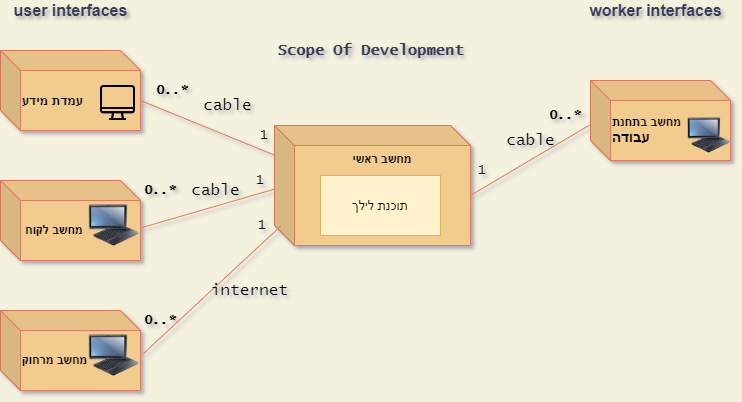

The diagram above was exported from draw.io. Its source (the exported page's mxGraphModel, read from the mxfile embedded in the PNG):
<mxGraphModel dx="744" dy="422" grid="1" gridSize="10" guides="1" tooltips="1" connect="1" arrows="1" fold="1" page="1" pageScale="1" pageWidth="827" pageHeight="1169" background="#F4F1DE" math="0" shadow="1">
  <root>
    <mxCell id="0" />
    <mxCell id="1" parent="0" />
    <mxCell id="06VXT5aM1KCDwKoj8Ds1-5" value="&lt;b&gt;&lt;font color=&quot;#000000&quot;&gt;מחשב מרחוק&lt;/font&gt;&lt;/b&gt;" style="shape=cube;whiteSpace=wrap;html=1;boundedLbl=1;backgroundOutline=1;darkOpacity=0.05;darkOpacity2=0.1;rounded=0;fillColor=#F2CC8F;strokeColor=#E07A5F;fontColor=#393C56;align=left;" parent="1" vertex="1">
      <mxGeometry x="210" y="440" width="140" height="80" as="geometry" />
    </mxCell>
    <mxCell id="06VXT5aM1KCDwKoj8Ds1-6" value="&lt;b&gt;&lt;font color=&quot;#000000&quot;&gt;מחשב בתחנת&lt;br&gt;&lt;/font&gt;&lt;span lang=&quot;HE&quot; dir=&quot;RTL&quot; style=&quot;font-size: 11.0pt ; line-height: 107% ; font-family: &amp;#34;arial&amp;#34; , sans-serif&quot;&gt;&lt;font color=&quot;#000000&quot;&gt;עבודה&lt;/font&gt;&lt;/span&gt;&lt;font color=&quot;#000000&quot;&gt;&lt;br&gt;&lt;/font&gt;&lt;/b&gt;" style="shape=cube;whiteSpace=wrap;html=1;boundedLbl=1;backgroundOutline=1;darkOpacity=0.05;darkOpacity2=0.1;rounded=0;fillColor=#F2CC8F;strokeColor=#E07A5F;fontColor=#393C56;align=left;" parent="1" vertex="1">
      <mxGeometry x="800" y="210" width="140" height="80" as="geometry" />
    </mxCell>
    <mxCell id="06VXT5aM1KCDwKoj8Ds1-7" value="&lt;font color=&quot;#000000&quot;&gt;&lt;b&gt;מחשב ראשי&lt;/b&gt;&lt;/font&gt;" style="shape=cube;whiteSpace=wrap;html=1;boundedLbl=1;backgroundOutline=1;darkOpacity=0.05;darkOpacity2=0.1;rounded=0;fillColor=#F2CC8F;strokeColor=#E07A5F;fontColor=#393C56;size=20;horizontal=1;verticalAlign=top;" parent="1" vertex="1">
      <mxGeometry x="484" y="255" width="196" height="120" as="geometry" />
    </mxCell>
    <mxCell id="06VXT5aM1KCDwKoj8Ds1-8" value="&lt;b&gt;&lt;font style=&quot;font-size: 13px&quot; color=&quot;#000000&quot;&gt;עמדת מידע&lt;/font&gt;&lt;/b&gt;" style="shape=cube;whiteSpace=wrap;html=1;boundedLbl=1;backgroundOutline=1;darkOpacity=0.05;darkOpacity2=0.1;rounded=0;fillColor=#F2CC8F;strokeColor=#E07A5F;fontColor=#393C56;align=left;" parent="1" vertex="1">
      <mxGeometry x="210" y="180" width="140" height="80" as="geometry" />
    </mxCell>
    <mxCell id="06VXT5aM1KCDwKoj8Ds1-15" value="user interfaces" style="text;html=1;align=center;verticalAlign=middle;resizable=0;points=[];autosize=1;strokeColor=none;fillColor=none;fontFamily=Helvetica;rounded=0;fontColor=#393C56;fontStyle=1;fontSize=16;" parent="1" vertex="1">
      <mxGeometry x="215" y="130" width="130" height="20" as="geometry" />
    </mxCell>
    <mxCell id="06VXT5aM1KCDwKoj8Ds1-17" value="Scope Of Development" style="text;html=1;align=center;verticalAlign=middle;resizable=0;points=[];autosize=1;strokeColor=none;fillColor=none;fontFamily=Lucida Console;rounded=0;fontColor=#393C56;fontStyle=1;fontSize=15;" parent="1" vertex="1">
      <mxGeometry x="480" y="170" width="200" height="20" as="geometry" />
    </mxCell>
    <mxCell id="06VXT5aM1KCDwKoj8Ds1-18" value="" style="shape=image;html=1;verticalAlign=top;verticalLabelPosition=bottom;labelBackgroundColor=#ffffff;imageAspect=0;aspect=fixed;image=https://cdn1.iconfinder.com/data/icons/100-basic-for-user-interface/32/29-Screen-128.png;rounded=0;sketch=0;fontColor=#393C56;strokeColor=#E07A5F;fillColor=#F2CC8F;" parent="1" vertex="1">
      <mxGeometry x="310" y="215" width="35" height="35" as="geometry" />
    </mxCell>
    <mxCell id="06VXT5aM1KCDwKoj8Ds1-20" value="" style="image;html=1;image=img/lib/clip_art/computers/Fujitsu_Tablet_128x128.png;rounded=0;sketch=0;fontSize=13;fontColor=#000000;strokeColor=#E07A5F;fillColor=#F2CC8F;" parent="1" vertex="1">
      <mxGeometry x="897.5" y="225" width="42.5" height="80" as="geometry" />
    </mxCell>
    <mxCell id="06VXT5aM1KCDwKoj8Ds1-22" value="" style="image;html=1;image=img/lib/clip_art/computers/Fujitsu_Tablet_128x128.png;rounded=0;sketch=0;fontSize=13;fontColor=#000000;strokeColor=#E07A5F;fillColor=#F2CC8F;" parent="1" vertex="1">
      <mxGeometry x="298.75" y="460" width="50" height="50" as="geometry" />
    </mxCell>
    <mxCell id="06VXT5aM1KCDwKoj8Ds1-23" value="" style="endArrow=none;html=1;rounded=1;sketch=0;fontSize=13;fontColor=#000000;strokeColor=#E07A5F;fillColor=#F2CC8F;curved=0;exitX=0;exitY=0;exitDx=140;exitDy=50;exitPerimeter=0;" parent="1" source="06VXT5aM1KCDwKoj8Ds1-8" edge="1">
      <mxGeometry width="50" height="50" relative="1" as="geometry">
        <mxPoint x="520" y="325" as="sourcePoint" />
        <mxPoint x="485" y="285" as="targetPoint" />
        <Array as="points" />
      </mxGeometry>
    </mxCell>
    <mxCell id="06VXT5aM1KCDwKoj8Ds1-24" value="" style="endArrow=none;html=1;rounded=1;sketch=0;fontSize=13;fontColor=#000000;strokeColor=#E07A5F;fillColor=#F2CC8F;curved=0;entryX=0;entryY=0;entryDx=196;entryDy=70;entryPerimeter=0;exitX=0.994;exitY=0.958;exitDx=0;exitDy=0;exitPerimeter=0;" parent="1" source="06VXT5aM1KCDwKoj8Ds1-38" target="06VXT5aM1KCDwKoj8Ds1-7" edge="1">
      <mxGeometry width="50" height="50" relative="1" as="geometry">
        <mxPoint x="400" y="320" as="sourcePoint" />
        <mxPoint x="450" y="270" as="targetPoint" />
      </mxGeometry>
    </mxCell>
    <mxCell id="06VXT5aM1KCDwKoj8Ds1-30" value="" style="endArrow=none;html=1;rounded=1;sketch=0;fontSize=13;fontColor=#000000;strokeColor=#E07A5F;fillColor=#F2CC8F;curved=0;exitX=1.021;exitY=0.538;exitDx=0;exitDy=0;exitPerimeter=0;entryX=0.032;entryY=0.838;entryDx=0;entryDy=0;entryPerimeter=0;" parent="1" source="06VXT5aM1KCDwKoj8Ds1-5" target="06VXT5aM1KCDwKoj8Ds1-7" edge="1">
      <mxGeometry width="50" height="50" relative="1" as="geometry">
        <mxPoint x="520" y="325" as="sourcePoint" />
        <mxPoint x="570" y="275" as="targetPoint" />
      </mxGeometry>
    </mxCell>
    <mxCell id="06VXT5aM1KCDwKoj8Ds1-31" value="תוכנת לילך" style="rounded=0;whiteSpace=wrap;html=1;sketch=0;fontSize=13;fillColor=#fff2cc;strokeColor=#d6b656;" parent="1" vertex="1">
      <mxGeometry x="530" y="305" width="120" height="60" as="geometry" />
    </mxCell>
    <mxCell id="06VXT5aM1KCDwKoj8Ds1-34" value="internet" style="text;html=1;align=center;verticalAlign=middle;resizable=0;points=[];autosize=1;strokeColor=none;fillColor=none;fontSize=16;fontFamily=Lucida Console;fontColor=#000000;" parent="1" vertex="1">
      <mxGeometry x="414" y="410" width="90" height="20" as="geometry" />
    </mxCell>
    <mxCell id="06VXT5aM1KCDwKoj8Ds1-35" value="cable" style="text;html=1;align=center;verticalAlign=middle;resizable=0;points=[];autosize=1;strokeColor=none;fillColor=none;fontSize=16;fontFamily=Lucida Console;fontColor=#000000;" parent="1" vertex="1">
      <mxGeometry x="710" y="260" width="60" height="20" as="geometry" />
    </mxCell>
    <mxCell id="06VXT5aM1KCDwKoj8Ds1-36" value="cable" style="text;html=1;align=center;verticalAlign=middle;resizable=0;points=[];autosize=1;strokeColor=none;fillColor=none;fontSize=16;fontFamily=Lucida Console;fontColor=#000000;" parent="1" vertex="1">
      <mxGeometry x="407" y="225" width="60" height="20" as="geometry" />
    </mxCell>
    <mxCell id="06VXT5aM1KCDwKoj8Ds1-37" value="0..*" style="text;html=1;align=center;verticalAlign=middle;resizable=0;points=[];autosize=1;strokeColor=none;fillColor=none;fontSize=13;fontFamily=Lucida Console;fontColor=#000000;fontStyle=1" parent="1" vertex="1">
      <mxGeometry x="357" y="210" width="50" height="20" as="geometry" />
    </mxCell>
    <mxCell id="06VXT5aM1KCDwKoj8Ds1-38" value="0..*" style="text;html=1;align=center;verticalAlign=middle;resizable=0;points=[];autosize=1;strokeColor=none;fillColor=none;fontSize=13;fontFamily=Lucida Console;fontColor=#000000;fontStyle=1" parent="1" vertex="1">
      <mxGeometry x="750" y="235" width="50" height="20" as="geometry" />
    </mxCell>
    <mxCell id="06VXT5aM1KCDwKoj8Ds1-39" value="0..*" style="text;html=1;align=center;verticalAlign=middle;resizable=0;points=[];autosize=1;strokeColor=none;fillColor=none;fontSize=13;fontFamily=Lucida Console;fontColor=#000000;fontStyle=1" parent="1" vertex="1">
      <mxGeometry x="345" y="440" width="50" height="20" as="geometry" />
    </mxCell>
    <mxCell id="06VXT5aM1KCDwKoj8Ds1-40" value="1" style="text;html=1;align=center;verticalAlign=middle;resizable=0;points=[];autosize=1;strokeColor=none;fillColor=none;fontSize=13;fontFamily=Lucida Console;fontColor=#000000;" parent="1" vertex="1">
      <mxGeometry x="462" y="345" width="20" height="20" as="geometry" />
    </mxCell>
    <mxCell id="06VXT5aM1KCDwKoj8Ds1-44" value="1" style="text;html=1;align=center;verticalAlign=middle;resizable=0;points=[];autosize=1;strokeColor=none;fillColor=none;fontSize=13;fontFamily=Lucida Console;fontColor=#000000;" parent="1" vertex="1">
      <mxGeometry x="682" y="290" width="20" height="20" as="geometry" />
    </mxCell>
    <mxCell id="06VXT5aM1KCDwKoj8Ds1-45" value="1" style="text;html=1;align=center;verticalAlign=middle;resizable=0;points=[];autosize=1;strokeColor=none;fillColor=none;fontSize=13;fontFamily=Lucida Console;fontColor=#000000;" parent="1" vertex="1">
      <mxGeometry x="464" y="255" width="20" height="20" as="geometry" />
    </mxCell>
    <mxCell id="-Z3HrPkOne3nVeuI5PbF-3" value="worker interfaces" style="text;html=1;align=center;verticalAlign=middle;resizable=0;points=[];autosize=1;strokeColor=none;fillColor=none;fontFamily=Helvetica;rounded=0;fontColor=#393C56;fontStyle=1;fontSize=16;" parent="1" vertex="1">
      <mxGeometry x="790" y="130" width="150" height="20" as="geometry" />
    </mxCell>
    <mxCell id="xjG3mZRtpBpdX8ahZPgk-2" value="&lt;b&gt;&lt;font color=&quot;#000000&quot;&gt;&amp;nbsp;מחשב לקוח&lt;/font&gt;&lt;/b&gt;" style="shape=cube;whiteSpace=wrap;html=1;boundedLbl=1;backgroundOutline=1;darkOpacity=0.05;darkOpacity2=0.1;rounded=0;fillColor=#F2CC8F;strokeColor=#E07A5F;fontColor=#393C56;align=left;" parent="1" vertex="1">
      <mxGeometry x="210" y="310" width="140" height="80" as="geometry" />
    </mxCell>
    <mxCell id="xjG3mZRtpBpdX8ahZPgk-3" value="" style="image;html=1;image=img/lib/clip_art/computers/Fujitsu_Tablet_128x128.png;rounded=0;sketch=0;fontSize=13;fontColor=#000000;strokeColor=#E07A5F;fillColor=#F2CC8F;" parent="1" vertex="1">
      <mxGeometry x="298.75" y="330" width="50" height="50" as="geometry" />
    </mxCell>
    <mxCell id="xjG3mZRtpBpdX8ahZPgk-4" value="0..*" style="text;html=1;align=center;verticalAlign=middle;resizable=0;points=[];autosize=1;strokeColor=none;fillColor=none;fontSize=13;fontFamily=Lucida Console;fontColor=#000000;fontStyle=1" parent="1" vertex="1">
      <mxGeometry x="345" y="310" width="50" height="20" as="geometry" />
    </mxCell>
    <mxCell id="xjG3mZRtpBpdX8ahZPgk-5" value="" style="endArrow=none;html=1;rounded=1;sketch=0;fontSize=13;fontColor=#000000;strokeColor=#E07A5F;fillColor=#F2CC8F;curved=0;exitX=1.021;exitY=0.538;exitDx=0;exitDy=0;exitPerimeter=0;entryX=0;entryY=0.53;entryDx=0;entryDy=0;entryPerimeter=0;" parent="1" target="06VXT5aM1KCDwKoj8Ds1-7" edge="1">
      <mxGeometry width="50" height="50" relative="1" as="geometry">
        <mxPoint x="350.00000000000006" y="357.47999999999996" as="sourcePoint" />
        <mxPoint x="487.33199999999994" y="230.00000000000006" as="targetPoint" />
      </mxGeometry>
    </mxCell>
    <mxCell id="xjG3mZRtpBpdX8ahZPgk-6" value="1" style="text;html=1;align=center;verticalAlign=middle;resizable=0;points=[];autosize=1;strokeColor=none;fillColor=none;fontSize=13;fontFamily=Lucida Console;fontColor=#000000;" parent="1" vertex="1">
      <mxGeometry x="460" y="300" width="20" height="20" as="geometry" />
    </mxCell>
    <mxCell id="xjG3mZRtpBpdX8ahZPgk-7" value="cable" style="text;html=1;align=center;verticalAlign=middle;resizable=0;points=[];autosize=1;strokeColor=none;fillColor=none;fontSize=16;fontFamily=Lucida Console;fontColor=#000000;" parent="1" vertex="1">
      <mxGeometry x="395" y="310" width="60" height="20" as="geometry" />
    </mxCell>
  </root>
</mxGraphModel>